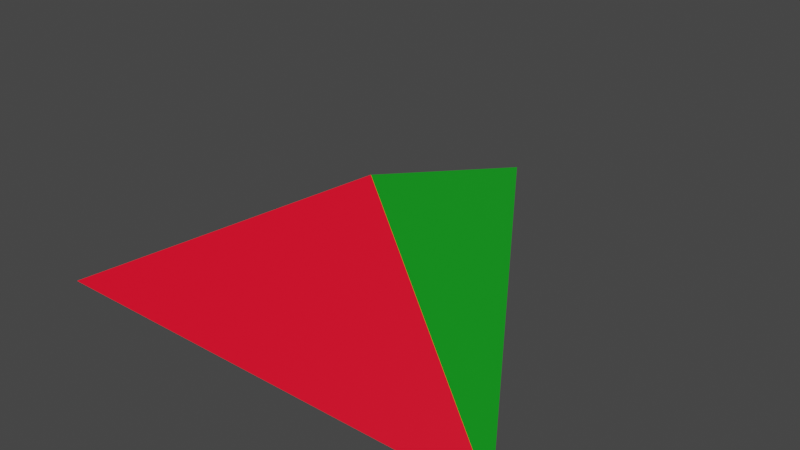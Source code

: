 # Source: ship_engine_on.blend  (saved by Blender 4.2.66; exported with 4.5.12 LTS)
import bpy
from mathutils import Matrix  # noqa: F401  (used for matrix-valued properties, if any)

bpy.ops.wm.read_factory_settings(use_empty=True)
scene = bpy.context.scene
scene.name = 'Scene'

# ---- collections
col_collection = bpy.data.collections.new('Collection'); scene.collection.children.link(col_collection)

# ---- materials (node trees are filled in below, after node groups)
mat_material_003 = bpy.data.materials.new('Material.003')
mat_material_003.use_transparent_shadow = False
mat_material = bpy.data.materials.new('Material')
mat_material.use_transparent_shadow = False

# ---- material node trees
mat_material_003.use_nodes = True; mat_material_003.node_tree.nodes.clear()
_N = mat_material_003.node_tree.nodes; _L = mat_material_003.node_tree.links
n0 = _N.new('ShaderNodeBsdfPrincipled'); n0.name = 'Principled BSDF'; n0.location = (10, 300)
n0.distribution = 'GGX'
n0.subsurface_method = 'RANDOM_WALK_SKIN'
n0.inputs[0].default_value = (0.005659, 0.3757, 0.01357, 1.0)
n0.inputs[3].default_value = 1.45
n0.inputs[27].default_value = (0.0, 0.0, 0.0, 1.0)
n0.inputs[28].default_value = 1.0
n1 = _N.new('ShaderNodeOutputMaterial'); n1.name = 'Material Output'; n1.location = (300, 300)
_L.new(n0.outputs[0], n1.inputs[0])
n1.is_active_output = True
mat_material.use_nodes = True; mat_material.node_tree.nodes.clear()
_N = mat_material.node_tree.nodes; _L = mat_material.node_tree.links
n0 = _N.new('ShaderNodeBsdfPrincipled'); n0.name = 'Principled BSDF'; n0.location = (10, 300)
n0.distribution = 'GGX'
n0.subsurface_method = 'RANDOM_WALK_SKIN'
n0.inputs[0].default_value = (1.0, 0.0, 0.01881, 1.0)
n0.inputs[3].default_value = 1.45
n0.inputs[27].default_value = (0.0, 0.0, 0.0, 1.0)
n0.inputs[28].default_value = 1.0
n1 = _N.new('ShaderNodeOutputMaterial'); n1.name = 'Material Output'; n1.location = (300, 300)
_L.new(n0.outputs[0], n1.inputs[0])
n1.is_active_output = True

# ---- world
world_world = bpy.data.worlds.new('World'); scene.world = world_world
world_world.use_nodes = True; world_world.node_tree.nodes.clear()
_N = world_world.node_tree.nodes; _L = world_world.node_tree.links
n0 = _N.new('ShaderNodeOutputWorld'); n0.name = 'World Output'; n0.location = (300, 300)
n1 = _N.new('ShaderNodeBackground'); n1.name = 'Background'; n1.location = (10, 300)
n1.inputs[0].default_value = (0.05088, 0.05088, 0.05088, 1.0)
_L.new(n1.outputs[0], n0.inputs[0])
n0.is_active_output = True
world_world.color = (0.05088, 0.05088, 0.05088)
world_world.use_sun_shadow = False
world_world.sun_shadow_jitter_overblur = 0.0

# ---- meshes
me_ship_engine_on = bpy.data.meshes.new('ship_engine_on')
me_ship_engine_on.from_pydata([(-7.105e-15, -7.451e-09, 0.28), (-0.944, -0.5855, -0.223), (0.944, -0.5855, -0.223), (-3.67e-07, 0.8938, 0.0004837)], [], [(0, 3, 1), (0, 1, 2), (1, 3, 2), (2, 3, 0)])
me_ship_engine_on.polygons.foreach_set('material_index', [0, 1, 0, 0])
_uv = me_ship_engine_on.uv_layers.new(name='UVMap')
_uv.uv.foreach_set('vector', [0.25, 0.49, 0.25, 0.3365, 0.4578, 0.13, 0.75, 0.49, 0.9578, 0.13, 0.5422, 0.13, 0.4578, 0.13, 0.25, 0.3365, 0.04215, 0.13, 0.04215, 0.13, 0.25, 0.3365, 0.25, 0.49])
me_ship_engine_on.materials.append(mat_material_003)
me_ship_engine_on.materials.append(mat_material)
me_ship_engine_on.update()

# ---- objects
ob_ship_engine_on = bpy.data.objects.new('ship_engine_on', me_ship_engine_on)

# ---- transforms, parenting, visibility, modifiers, constraints
ob_ship_engine_on.location = (0.0, 0.0, 0.0)

# ---- collection membership
col_collection.objects.link(ob_ship_engine_on)

# ---- scene / render settings (as saved in the file)
scene.frame_start = 1; scene.frame_end = 250; scene.frame_set(1)
scene.render.engine = 'BLENDER_EEVEE_NEXT'
scene.cycles.sampling_pattern = 'TABULATED_SOBOL'
scene.view_settings.view_transform = 'Filmic'
bpy.context.view_layer.update()

# ---- added for rendering (the .blend has no active camera and no usable light): camera, sun
cam_auto = bpy.data.cameras.new('AutoCamera')
cam_auto.lens = 50.0
cam_auto.sensor_width = 36.0
cam_auto.clip_end = 1000.0
ob_auto_camera = bpy.data.objects.new('AutoCamera', cam_auto)
scene.collection.objects.link(ob_auto_camera)
ob_auto_camera.location = (2.26742, -2.56677, 1.84243)
ob_auto_camera.rotation_euler = (1.09748, -7.21219e-08, 0.694738)
scene.camera = ob_auto_camera
light_auto_sun = bpy.data.lights.new('AutoSun', 'SUN')
light_auto_sun.energy = 3.0
light_auto_sun.angle = 0.0523599
ob_auto_sun = bpy.data.objects.new('AutoSun', light_auto_sun)
scene.collection.objects.link(ob_auto_sun)
ob_auto_sun.rotation_euler = (0.872665, 0.174533, 0.523599)
bpy.context.view_layer.update()
